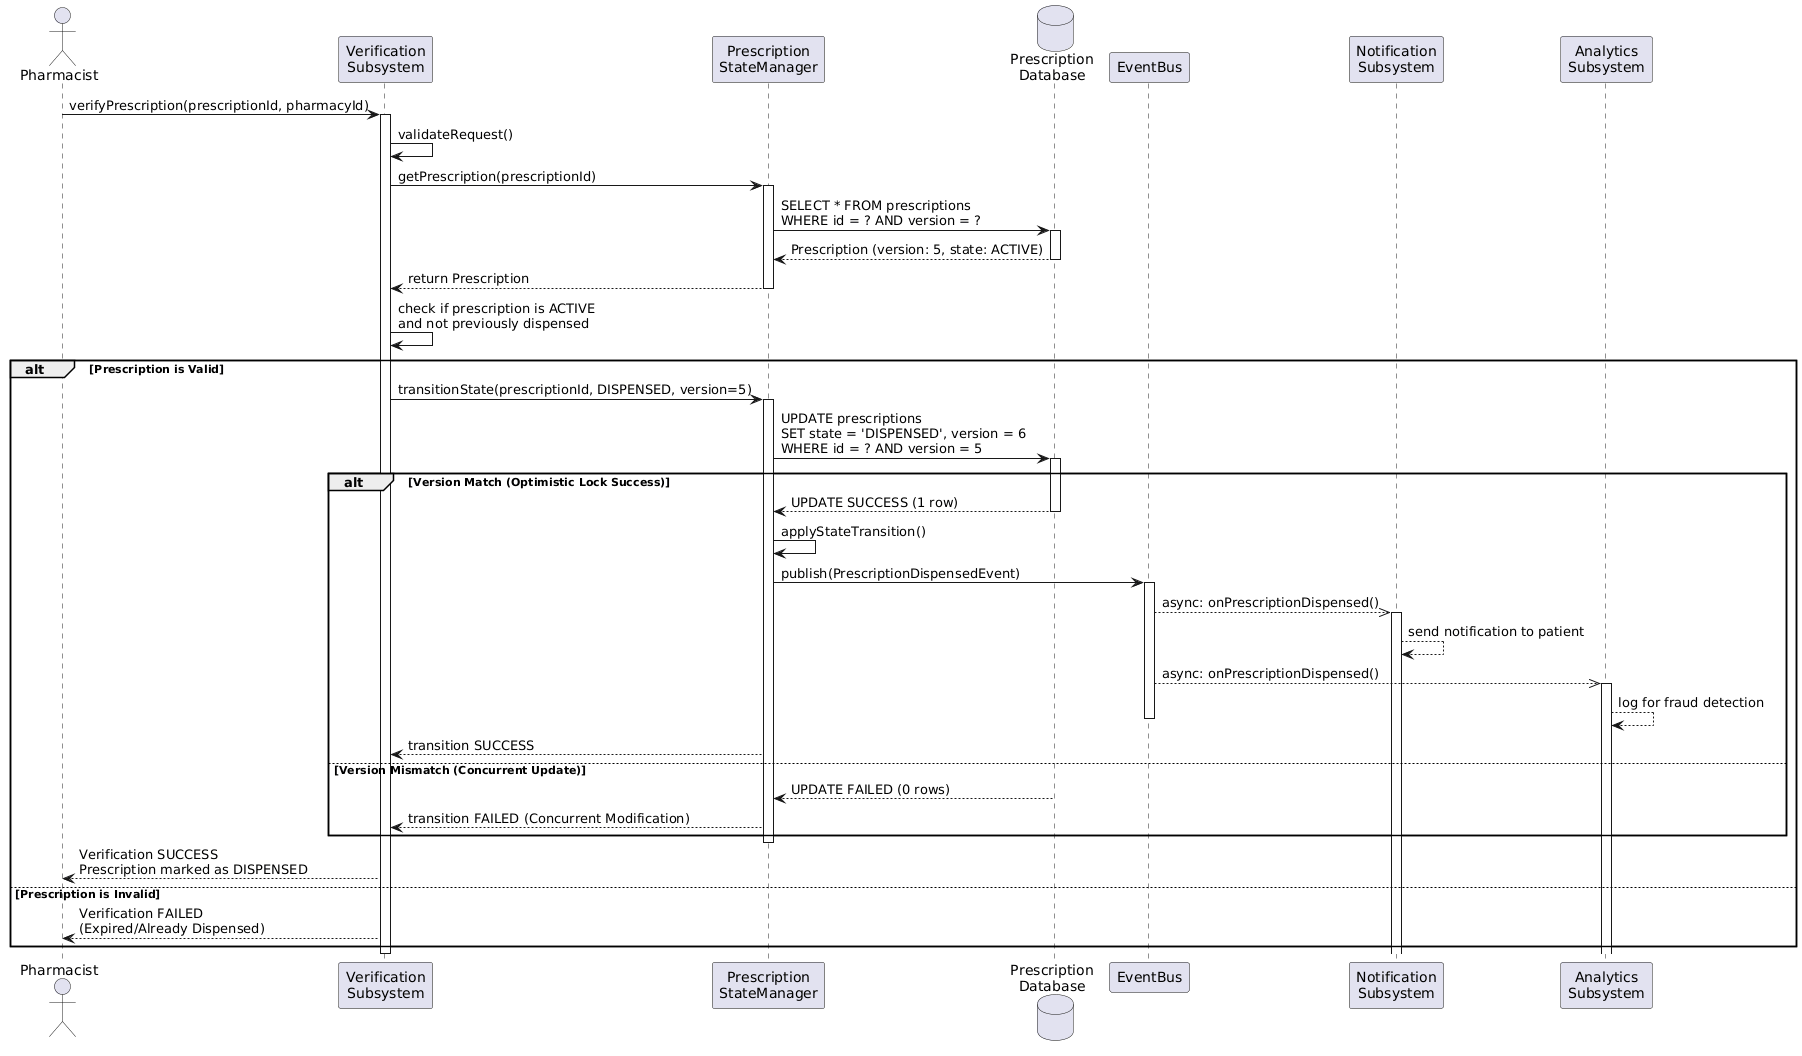

The diagram above was rendered by PlantUML. Its source (embedded in the PNG):
@startuml
actor "Pharmacist" as PH
participant "Verification\nSubsystem" as VS
participant "Prescription\nStateManager" as PSM
database "Prescription\nDatabase" as DB
participant "EventBus" as EB
participant "Notification\nSubsystem" as NS
participant "Analytics\nSubsystem" as AS

PH -> VS: verifyPrescription(prescriptionId, pharmacyId)
activate VS

VS -> VS: validateRequest()

VS -> PSM: getPrescription(prescriptionId)
activate PSM

PSM -> DB: SELECT * FROM prescriptions\nWHERE id = ? AND version = ?
activate DB
DB --> PSM: Prescription (version: 5, state: ACTIVE)
deactivate DB

PSM --> VS: return Prescription
deactivate PSM

VS -> VS: check if prescription is ACTIVE\nand not previously dispensed

alt Prescription is Valid
  VS -> PSM: transitionState(prescriptionId, DISPENSED, version=5)
  activate PSM
  
  PSM -> DB: UPDATE prescriptions\nSET state = 'DISPENSED', version = 6\nWHERE id = ? AND version = 5
  activate DB
  
  alt Version Match (Optimistic Lock Success)
    DB --> PSM: UPDATE SUCCESS (1 row)
    deactivate DB
    
    PSM -> PSM: applyStateTransition()
    
    PSM -> EB: publish(PrescriptionDispensedEvent)
    activate EB
    
    EB -->> NS: async: onPrescriptionDispensed()
    activate NS
    NS --> NS: send notification to patient
    
    EB -->> AS: async: onPrescriptionDispensed()
    activate AS
    AS --> AS: log for fraud detection
    
    deactivate EB
    
    PSM --> VS: transition SUCCESS
  else Version Mismatch (Concurrent Update)
    DB --> PSM: UPDATE FAILED (0 rows)
    deactivate DB
    PSM --> VS: transition FAILED (Concurrent Modification)
  end
  deactivate PSM
  
  VS --> PH: Verification SUCCESS\nPrescription marked as DISPENSED
else Prescription is Invalid
  VS --> PH: Verification FAILED\n(Expired/Already Dispensed)
end

deactivate VS
@enduml